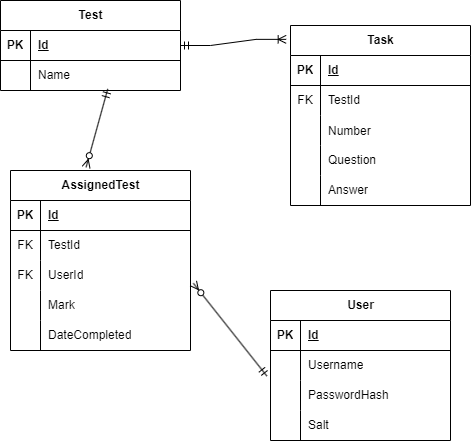

The diagram above was exported from draw.io. Its source (the exported page's mxGraphModel, read from the mxfile embedded in the PNG):
<mxGraphModel dx="1050" dy="534" grid="1" gridSize="10" guides="1" tooltips="1" connect="1" arrows="1" fold="1" page="1" pageScale="1" pageWidth="827" pageHeight="1169" math="0" shadow="0">
  <root>
    <mxCell id="0" />
    <mxCell id="1" parent="0" />
    <mxCell id="oF2-nOagE5kbn9z79eaH-1" value="User" style="shape=table;startSize=30;container=1;collapsible=1;childLayout=tableLayout;fixedRows=1;rowLines=0;fontStyle=1;align=center;resizeLast=1;html=1;" parent="1" vertex="1">
      <mxGeometry x="460" y="330" width="180" height="150" as="geometry" />
    </mxCell>
    <mxCell id="oF2-nOagE5kbn9z79eaH-2" value="" style="shape=tableRow;horizontal=0;startSize=0;swimlaneHead=0;swimlaneBody=0;fillColor=none;collapsible=0;dropTarget=0;points=[[0,0.5],[1,0.5]];portConstraint=eastwest;top=0;left=0;right=0;bottom=1;" parent="oF2-nOagE5kbn9z79eaH-1" vertex="1">
      <mxGeometry y="30" width="180" height="30" as="geometry" />
    </mxCell>
    <mxCell id="oF2-nOagE5kbn9z79eaH-3" value="PK" style="shape=partialRectangle;connectable=0;fillColor=none;top=0;left=0;bottom=0;right=0;fontStyle=1;overflow=hidden;whiteSpace=wrap;html=1;" parent="oF2-nOagE5kbn9z79eaH-2" vertex="1">
      <mxGeometry width="30" height="30" as="geometry">
        <mxRectangle width="30" height="30" as="alternateBounds" />
      </mxGeometry>
    </mxCell>
    <mxCell id="oF2-nOagE5kbn9z79eaH-4" value="Id" style="shape=partialRectangle;connectable=0;fillColor=none;top=0;left=0;bottom=0;right=0;align=left;spacingLeft=6;fontStyle=5;overflow=hidden;whiteSpace=wrap;html=1;" parent="oF2-nOagE5kbn9z79eaH-2" vertex="1">
      <mxGeometry x="30" width="150" height="30" as="geometry">
        <mxRectangle width="150" height="30" as="alternateBounds" />
      </mxGeometry>
    </mxCell>
    <mxCell id="oF2-nOagE5kbn9z79eaH-5" value="" style="shape=tableRow;horizontal=0;startSize=0;swimlaneHead=0;swimlaneBody=0;fillColor=none;collapsible=0;dropTarget=0;points=[[0,0.5],[1,0.5]];portConstraint=eastwest;top=0;left=0;right=0;bottom=0;" parent="oF2-nOagE5kbn9z79eaH-1" vertex="1">
      <mxGeometry y="60" width="180" height="30" as="geometry" />
    </mxCell>
    <mxCell id="oF2-nOagE5kbn9z79eaH-6" value="" style="shape=partialRectangle;connectable=0;fillColor=none;top=0;left=0;bottom=0;right=0;editable=1;overflow=hidden;whiteSpace=wrap;html=1;" parent="oF2-nOagE5kbn9z79eaH-5" vertex="1">
      <mxGeometry width="30" height="30" as="geometry">
        <mxRectangle width="30" height="30" as="alternateBounds" />
      </mxGeometry>
    </mxCell>
    <mxCell id="oF2-nOagE5kbn9z79eaH-7" value="Username" style="shape=partialRectangle;connectable=0;fillColor=none;top=0;left=0;bottom=0;right=0;align=left;spacingLeft=6;overflow=hidden;whiteSpace=wrap;html=1;" parent="oF2-nOagE5kbn9z79eaH-5" vertex="1">
      <mxGeometry x="30" width="150" height="30" as="geometry">
        <mxRectangle width="150" height="30" as="alternateBounds" />
      </mxGeometry>
    </mxCell>
    <mxCell id="oF2-nOagE5kbn9z79eaH-8" value="" style="shape=tableRow;horizontal=0;startSize=0;swimlaneHead=0;swimlaneBody=0;fillColor=none;collapsible=0;dropTarget=0;points=[[0,0.5],[1,0.5]];portConstraint=eastwest;top=0;left=0;right=0;bottom=0;" parent="oF2-nOagE5kbn9z79eaH-1" vertex="1">
      <mxGeometry y="90" width="180" height="30" as="geometry" />
    </mxCell>
    <mxCell id="oF2-nOagE5kbn9z79eaH-9" value="" style="shape=partialRectangle;connectable=0;fillColor=none;top=0;left=0;bottom=0;right=0;editable=1;overflow=hidden;whiteSpace=wrap;html=1;" parent="oF2-nOagE5kbn9z79eaH-8" vertex="1">
      <mxGeometry width="30" height="30" as="geometry">
        <mxRectangle width="30" height="30" as="alternateBounds" />
      </mxGeometry>
    </mxCell>
    <mxCell id="oF2-nOagE5kbn9z79eaH-10" value="PasswordHash" style="shape=partialRectangle;connectable=0;fillColor=none;top=0;left=0;bottom=0;right=0;align=left;spacingLeft=6;overflow=hidden;whiteSpace=wrap;html=1;" parent="oF2-nOagE5kbn9z79eaH-8" vertex="1">
      <mxGeometry x="30" width="150" height="30" as="geometry">
        <mxRectangle width="150" height="30" as="alternateBounds" />
      </mxGeometry>
    </mxCell>
    <mxCell id="oF2-nOagE5kbn9z79eaH-11" value="" style="shape=tableRow;horizontal=0;startSize=0;swimlaneHead=0;swimlaneBody=0;fillColor=none;collapsible=0;dropTarget=0;points=[[0,0.5],[1,0.5]];portConstraint=eastwest;top=0;left=0;right=0;bottom=0;" parent="oF2-nOagE5kbn9z79eaH-1" vertex="1">
      <mxGeometry y="120" width="180" height="30" as="geometry" />
    </mxCell>
    <mxCell id="oF2-nOagE5kbn9z79eaH-12" value="" style="shape=partialRectangle;connectable=0;fillColor=none;top=0;left=0;bottom=0;right=0;editable=1;overflow=hidden;whiteSpace=wrap;html=1;" parent="oF2-nOagE5kbn9z79eaH-11" vertex="1">
      <mxGeometry width="30" height="30" as="geometry">
        <mxRectangle width="30" height="30" as="alternateBounds" />
      </mxGeometry>
    </mxCell>
    <mxCell id="oF2-nOagE5kbn9z79eaH-13" value="Salt" style="shape=partialRectangle;connectable=0;fillColor=none;top=0;left=0;bottom=0;right=0;align=left;spacingLeft=6;overflow=hidden;whiteSpace=wrap;html=1;" parent="oF2-nOagE5kbn9z79eaH-11" vertex="1">
      <mxGeometry x="30" width="150" height="30" as="geometry">
        <mxRectangle width="150" height="30" as="alternateBounds" />
      </mxGeometry>
    </mxCell>
    <mxCell id="oF2-nOagE5kbn9z79eaH-14" value="Test" style="shape=table;startSize=30;container=1;collapsible=1;childLayout=tableLayout;fixedRows=1;rowLines=0;fontStyle=1;align=center;resizeLast=1;html=1;" parent="1" vertex="1">
      <mxGeometry x="190" y="40" width="180" height="90" as="geometry" />
    </mxCell>
    <mxCell id="oF2-nOagE5kbn9z79eaH-15" value="" style="shape=tableRow;horizontal=0;startSize=0;swimlaneHead=0;swimlaneBody=0;fillColor=none;collapsible=0;dropTarget=0;points=[[0,0.5],[1,0.5]];portConstraint=eastwest;top=0;left=0;right=0;bottom=1;" parent="oF2-nOagE5kbn9z79eaH-14" vertex="1">
      <mxGeometry y="30" width="180" height="30" as="geometry" />
    </mxCell>
    <mxCell id="oF2-nOagE5kbn9z79eaH-16" value="PK" style="shape=partialRectangle;connectable=0;fillColor=none;top=0;left=0;bottom=0;right=0;fontStyle=1;overflow=hidden;whiteSpace=wrap;html=1;" parent="oF2-nOagE5kbn9z79eaH-15" vertex="1">
      <mxGeometry width="30" height="30" as="geometry">
        <mxRectangle width="30" height="30" as="alternateBounds" />
      </mxGeometry>
    </mxCell>
    <mxCell id="oF2-nOagE5kbn9z79eaH-17" value="Id" style="shape=partialRectangle;connectable=0;fillColor=none;top=0;left=0;bottom=0;right=0;align=left;spacingLeft=6;fontStyle=5;overflow=hidden;whiteSpace=wrap;html=1;" parent="oF2-nOagE5kbn9z79eaH-15" vertex="1">
      <mxGeometry x="30" width="150" height="30" as="geometry">
        <mxRectangle width="150" height="30" as="alternateBounds" />
      </mxGeometry>
    </mxCell>
    <mxCell id="oF2-nOagE5kbn9z79eaH-18" value="" style="shape=tableRow;horizontal=0;startSize=0;swimlaneHead=0;swimlaneBody=0;fillColor=none;collapsible=0;dropTarget=0;points=[[0,0.5],[1,0.5]];portConstraint=eastwest;top=0;left=0;right=0;bottom=0;" parent="oF2-nOagE5kbn9z79eaH-14" vertex="1">
      <mxGeometry y="60" width="180" height="30" as="geometry" />
    </mxCell>
    <mxCell id="oF2-nOagE5kbn9z79eaH-19" value="" style="shape=partialRectangle;connectable=0;fillColor=none;top=0;left=0;bottom=0;right=0;editable=1;overflow=hidden;whiteSpace=wrap;html=1;" parent="oF2-nOagE5kbn9z79eaH-18" vertex="1">
      <mxGeometry width="30" height="30" as="geometry">
        <mxRectangle width="30" height="30" as="alternateBounds" />
      </mxGeometry>
    </mxCell>
    <mxCell id="oF2-nOagE5kbn9z79eaH-20" value="Name" style="shape=partialRectangle;connectable=0;fillColor=none;top=0;left=0;bottom=0;right=0;align=left;spacingLeft=6;overflow=hidden;whiteSpace=wrap;html=1;" parent="oF2-nOagE5kbn9z79eaH-18" vertex="1">
      <mxGeometry x="30" width="150" height="30" as="geometry">
        <mxRectangle width="150" height="30" as="alternateBounds" />
      </mxGeometry>
    </mxCell>
    <mxCell id="oF2-nOagE5kbn9z79eaH-40" value="AssignedTest" style="shape=table;startSize=30;container=1;collapsible=1;childLayout=tableLayout;fixedRows=1;rowLines=0;fontStyle=1;align=center;resizeLast=1;html=1;" parent="1" vertex="1">
      <mxGeometry x="200" y="210" width="180" height="180" as="geometry" />
    </mxCell>
    <mxCell id="oF2-nOagE5kbn9z79eaH-41" value="" style="shape=tableRow;horizontal=0;startSize=0;swimlaneHead=0;swimlaneBody=0;fillColor=none;collapsible=0;dropTarget=0;points=[[0,0.5],[1,0.5]];portConstraint=eastwest;top=0;left=0;right=0;bottom=1;" parent="oF2-nOagE5kbn9z79eaH-40" vertex="1">
      <mxGeometry y="30" width="180" height="30" as="geometry" />
    </mxCell>
    <mxCell id="oF2-nOagE5kbn9z79eaH-42" value="PK" style="shape=partialRectangle;connectable=0;fillColor=none;top=0;left=0;bottom=0;right=0;fontStyle=1;overflow=hidden;whiteSpace=wrap;html=1;" parent="oF2-nOagE5kbn9z79eaH-41" vertex="1">
      <mxGeometry width="30" height="30" as="geometry">
        <mxRectangle width="30" height="30" as="alternateBounds" />
      </mxGeometry>
    </mxCell>
    <mxCell id="oF2-nOagE5kbn9z79eaH-43" value="Id" style="shape=partialRectangle;connectable=0;fillColor=none;top=0;left=0;bottom=0;right=0;align=left;spacingLeft=6;fontStyle=5;overflow=hidden;whiteSpace=wrap;html=1;" parent="oF2-nOagE5kbn9z79eaH-41" vertex="1">
      <mxGeometry x="30" width="150" height="30" as="geometry">
        <mxRectangle width="150" height="30" as="alternateBounds" />
      </mxGeometry>
    </mxCell>
    <mxCell id="oF2-nOagE5kbn9z79eaH-53" value="" style="shape=tableRow;horizontal=0;startSize=0;swimlaneHead=0;swimlaneBody=0;fillColor=none;collapsible=0;dropTarget=0;points=[[0,0.5],[1,0.5]];portConstraint=eastwest;top=0;left=0;right=0;bottom=0;" parent="oF2-nOagE5kbn9z79eaH-40" vertex="1">
      <mxGeometry y="60" width="180" height="30" as="geometry" />
    </mxCell>
    <mxCell id="oF2-nOagE5kbn9z79eaH-54" value="FK" style="shape=partialRectangle;connectable=0;fillColor=none;top=0;left=0;bottom=0;right=0;fontStyle=0;overflow=hidden;whiteSpace=wrap;html=1;" parent="oF2-nOagE5kbn9z79eaH-53" vertex="1">
      <mxGeometry width="30" height="30" as="geometry">
        <mxRectangle width="30" height="30" as="alternateBounds" />
      </mxGeometry>
    </mxCell>
    <mxCell id="oF2-nOagE5kbn9z79eaH-55" value="TestId" style="shape=partialRectangle;connectable=0;fillColor=none;top=0;left=0;bottom=0;right=0;align=left;spacingLeft=6;fontStyle=0;overflow=hidden;whiteSpace=wrap;html=1;" parent="oF2-nOagE5kbn9z79eaH-53" vertex="1">
      <mxGeometry x="30" width="150" height="30" as="geometry">
        <mxRectangle width="150" height="30" as="alternateBounds" />
      </mxGeometry>
    </mxCell>
    <mxCell id="oF2-nOagE5kbn9z79eaH-56" value="" style="shape=tableRow;horizontal=0;startSize=0;swimlaneHead=0;swimlaneBody=0;fillColor=none;collapsible=0;dropTarget=0;points=[[0,0.5],[1,0.5]];portConstraint=eastwest;top=0;left=0;right=0;bottom=0;" parent="oF2-nOagE5kbn9z79eaH-40" vertex="1">
      <mxGeometry y="90" width="180" height="30" as="geometry" />
    </mxCell>
    <mxCell id="oF2-nOagE5kbn9z79eaH-57" value="FK" style="shape=partialRectangle;connectable=0;fillColor=none;top=0;left=0;bottom=0;right=0;fontStyle=0;overflow=hidden;whiteSpace=wrap;html=1;" parent="oF2-nOagE5kbn9z79eaH-56" vertex="1">
      <mxGeometry width="30" height="30" as="geometry">
        <mxRectangle width="30" height="30" as="alternateBounds" />
      </mxGeometry>
    </mxCell>
    <mxCell id="oF2-nOagE5kbn9z79eaH-58" value="UserId" style="shape=partialRectangle;connectable=0;fillColor=none;top=0;left=0;bottom=0;right=0;align=left;spacingLeft=6;fontStyle=0;overflow=hidden;whiteSpace=wrap;html=1;" parent="oF2-nOagE5kbn9z79eaH-56" vertex="1">
      <mxGeometry x="30" width="150" height="30" as="geometry">
        <mxRectangle width="150" height="30" as="alternateBounds" />
      </mxGeometry>
    </mxCell>
    <mxCell id="oF2-nOagE5kbn9z79eaH-44" value="" style="shape=tableRow;horizontal=0;startSize=0;swimlaneHead=0;swimlaneBody=0;fillColor=none;collapsible=0;dropTarget=0;points=[[0,0.5],[1,0.5]];portConstraint=eastwest;top=0;left=0;right=0;bottom=0;" parent="oF2-nOagE5kbn9z79eaH-40" vertex="1">
      <mxGeometry y="120" width="180" height="30" as="geometry" />
    </mxCell>
    <mxCell id="oF2-nOagE5kbn9z79eaH-45" value="" style="shape=partialRectangle;connectable=0;fillColor=none;top=0;left=0;bottom=0;right=0;editable=1;overflow=hidden;whiteSpace=wrap;html=1;" parent="oF2-nOagE5kbn9z79eaH-44" vertex="1">
      <mxGeometry width="30" height="30" as="geometry">
        <mxRectangle width="30" height="30" as="alternateBounds" />
      </mxGeometry>
    </mxCell>
    <mxCell id="oF2-nOagE5kbn9z79eaH-46" value="Mark" style="shape=partialRectangle;connectable=0;fillColor=none;top=0;left=0;bottom=0;right=0;align=left;spacingLeft=6;overflow=hidden;whiteSpace=wrap;html=1;" parent="oF2-nOagE5kbn9z79eaH-44" vertex="1">
      <mxGeometry x="30" width="150" height="30" as="geometry">
        <mxRectangle width="150" height="30" as="alternateBounds" />
      </mxGeometry>
    </mxCell>
    <mxCell id="oF2-nOagE5kbn9z79eaH-47" value="" style="shape=tableRow;horizontal=0;startSize=0;swimlaneHead=0;swimlaneBody=0;fillColor=none;collapsible=0;dropTarget=0;points=[[0,0.5],[1,0.5]];portConstraint=eastwest;top=0;left=0;right=0;bottom=0;" parent="oF2-nOagE5kbn9z79eaH-40" vertex="1">
      <mxGeometry y="150" width="180" height="30" as="geometry" />
    </mxCell>
    <mxCell id="oF2-nOagE5kbn9z79eaH-48" value="" style="shape=partialRectangle;connectable=0;fillColor=none;top=0;left=0;bottom=0;right=0;editable=1;overflow=hidden;whiteSpace=wrap;html=1;" parent="oF2-nOagE5kbn9z79eaH-47" vertex="1">
      <mxGeometry width="30" height="30" as="geometry">
        <mxRectangle width="30" height="30" as="alternateBounds" />
      </mxGeometry>
    </mxCell>
    <mxCell id="oF2-nOagE5kbn9z79eaH-49" value="DateCompleted" style="shape=partialRectangle;connectable=0;fillColor=none;top=0;left=0;bottom=0;right=0;align=left;spacingLeft=6;overflow=hidden;whiteSpace=wrap;html=1;" parent="oF2-nOagE5kbn9z79eaH-47" vertex="1">
      <mxGeometry x="30" width="150" height="30" as="geometry">
        <mxRectangle width="150" height="30" as="alternateBounds" />
      </mxGeometry>
    </mxCell>
    <mxCell id="oF2-nOagE5kbn9z79eaH-59" value="" style="fontSize=12;html=1;endArrow=ERzeroToMany;startArrow=ERmandOne;rounded=0;entryX=1.016;entryY=0.76;entryDx=0;entryDy=0;entryPerimeter=0;exitX=-0.02;exitY=0.853;exitDx=0;exitDy=0;exitPerimeter=0;elbow=vertical;" parent="1" source="oF2-nOagE5kbn9z79eaH-5" target="oF2-nOagE5kbn9z79eaH-56" edge="1">
      <mxGeometry width="100" height="100" relative="1" as="geometry">
        <mxPoint x="360" y="350" as="sourcePoint" />
        <mxPoint x="460" y="250" as="targetPoint" />
      </mxGeometry>
    </mxCell>
    <mxCell id="oF2-nOagE5kbn9z79eaH-60" value="" style="fontSize=12;html=1;endArrow=ERzeroToMany;startArrow=ERmandOne;rounded=0;exitX=0.596;exitY=0.947;exitDx=0;exitDy=0;exitPerimeter=0;entryX=0.42;entryY=-0.018;entryDx=0;entryDy=0;entryPerimeter=0;" parent="1" source="oF2-nOagE5kbn9z79eaH-18" target="oF2-nOagE5kbn9z79eaH-40" edge="1">
      <mxGeometry width="100" height="100" relative="1" as="geometry">
        <mxPoint x="316.3599999999999" y="160.39" as="sourcePoint" />
        <mxPoint x="470" y="80" as="targetPoint" />
      </mxGeometry>
    </mxCell>
    <mxCell id="oF2-nOagE5kbn9z79eaH-61" value="Task" style="shape=table;startSize=30;container=1;collapsible=1;childLayout=tableLayout;fixedRows=1;rowLines=0;fontStyle=1;align=center;resizeLast=1;html=1;" parent="1" vertex="1">
      <mxGeometry x="480" y="65" width="180" height="180" as="geometry" />
    </mxCell>
    <mxCell id="oF2-nOagE5kbn9z79eaH-62" value="" style="shape=tableRow;horizontal=0;startSize=0;swimlaneHead=0;swimlaneBody=0;fillColor=none;collapsible=0;dropTarget=0;points=[[0,0.5],[1,0.5]];portConstraint=eastwest;top=0;left=0;right=0;bottom=1;" parent="oF2-nOagE5kbn9z79eaH-61" vertex="1">
      <mxGeometry y="30" width="180" height="30" as="geometry" />
    </mxCell>
    <mxCell id="oF2-nOagE5kbn9z79eaH-63" value="PK" style="shape=partialRectangle;connectable=0;fillColor=none;top=0;left=0;bottom=0;right=0;fontStyle=1;overflow=hidden;whiteSpace=wrap;html=1;" parent="oF2-nOagE5kbn9z79eaH-62" vertex="1">
      <mxGeometry width="30" height="30" as="geometry">
        <mxRectangle width="30" height="30" as="alternateBounds" />
      </mxGeometry>
    </mxCell>
    <mxCell id="oF2-nOagE5kbn9z79eaH-64" value="Id" style="shape=partialRectangle;connectable=0;fillColor=none;top=0;left=0;bottom=0;right=0;align=left;spacingLeft=6;fontStyle=5;overflow=hidden;whiteSpace=wrap;html=1;" parent="oF2-nOagE5kbn9z79eaH-62" vertex="1">
      <mxGeometry x="30" width="150" height="30" as="geometry">
        <mxRectangle width="150" height="30" as="alternateBounds" />
      </mxGeometry>
    </mxCell>
    <mxCell id="oF2-nOagE5kbn9z79eaH-74" value="" style="shape=tableRow;horizontal=0;startSize=0;swimlaneHead=0;swimlaneBody=0;fillColor=none;collapsible=0;dropTarget=0;points=[[0,0.5],[1,0.5]];portConstraint=eastwest;top=0;left=0;right=0;bottom=0;" parent="oF2-nOagE5kbn9z79eaH-61" vertex="1">
      <mxGeometry y="60" width="180" height="30" as="geometry" />
    </mxCell>
    <mxCell id="oF2-nOagE5kbn9z79eaH-75" value="FK" style="shape=partialRectangle;connectable=0;fillColor=none;top=0;left=0;bottom=0;right=0;fontStyle=0;overflow=hidden;whiteSpace=wrap;html=1;" parent="oF2-nOagE5kbn9z79eaH-74" vertex="1">
      <mxGeometry width="30" height="30" as="geometry">
        <mxRectangle width="30" height="30" as="alternateBounds" />
      </mxGeometry>
    </mxCell>
    <mxCell id="oF2-nOagE5kbn9z79eaH-76" value="TestId" style="shape=partialRectangle;connectable=0;fillColor=none;top=0;left=0;bottom=0;right=0;align=left;spacingLeft=6;fontStyle=0;overflow=hidden;whiteSpace=wrap;html=1;" parent="oF2-nOagE5kbn9z79eaH-74" vertex="1">
      <mxGeometry x="30" width="150" height="30" as="geometry">
        <mxRectangle width="150" height="30" as="alternateBounds" />
      </mxGeometry>
    </mxCell>
    <mxCell id="oF2-nOagE5kbn9z79eaH-78" value="" style="shape=tableRow;horizontal=0;startSize=0;swimlaneHead=0;swimlaneBody=0;fillColor=none;collapsible=0;dropTarget=0;points=[[0,0.5],[1,0.5]];portConstraint=eastwest;top=0;left=0;right=0;bottom=0;" parent="oF2-nOagE5kbn9z79eaH-61" vertex="1">
      <mxGeometry y="90" width="180" height="30" as="geometry" />
    </mxCell>
    <mxCell id="oF2-nOagE5kbn9z79eaH-79" value="" style="shape=partialRectangle;connectable=0;fillColor=none;top=0;left=0;bottom=0;right=0;editable=1;overflow=hidden;" parent="oF2-nOagE5kbn9z79eaH-78" vertex="1">
      <mxGeometry width="30" height="30" as="geometry">
        <mxRectangle width="30" height="30" as="alternateBounds" />
      </mxGeometry>
    </mxCell>
    <mxCell id="oF2-nOagE5kbn9z79eaH-80" value="Number" style="shape=partialRectangle;connectable=0;fillColor=none;top=0;left=0;bottom=0;right=0;align=left;spacingLeft=6;overflow=hidden;" parent="oF2-nOagE5kbn9z79eaH-78" vertex="1">
      <mxGeometry x="30" width="150" height="30" as="geometry">
        <mxRectangle width="150" height="30" as="alternateBounds" />
      </mxGeometry>
    </mxCell>
    <mxCell id="oF2-nOagE5kbn9z79eaH-65" value="" style="shape=tableRow;horizontal=0;startSize=0;swimlaneHead=0;swimlaneBody=0;fillColor=none;collapsible=0;dropTarget=0;points=[[0,0.5],[1,0.5]];portConstraint=eastwest;top=0;left=0;right=0;bottom=0;" parent="oF2-nOagE5kbn9z79eaH-61" vertex="1">
      <mxGeometry y="120" width="180" height="30" as="geometry" />
    </mxCell>
    <mxCell id="oF2-nOagE5kbn9z79eaH-66" value="" style="shape=partialRectangle;connectable=0;fillColor=none;top=0;left=0;bottom=0;right=0;editable=1;overflow=hidden;whiteSpace=wrap;html=1;" parent="oF2-nOagE5kbn9z79eaH-65" vertex="1">
      <mxGeometry width="30" height="30" as="geometry">
        <mxRectangle width="30" height="30" as="alternateBounds" />
      </mxGeometry>
    </mxCell>
    <mxCell id="oF2-nOagE5kbn9z79eaH-67" value="Question" style="shape=partialRectangle;connectable=0;fillColor=none;top=0;left=0;bottom=0;right=0;align=left;spacingLeft=6;overflow=hidden;whiteSpace=wrap;html=1;" parent="oF2-nOagE5kbn9z79eaH-65" vertex="1">
      <mxGeometry x="30" width="150" height="30" as="geometry">
        <mxRectangle width="150" height="30" as="alternateBounds" />
      </mxGeometry>
    </mxCell>
    <mxCell id="oF2-nOagE5kbn9z79eaH-68" value="" style="shape=tableRow;horizontal=0;startSize=0;swimlaneHead=0;swimlaneBody=0;fillColor=none;collapsible=0;dropTarget=0;points=[[0,0.5],[1,0.5]];portConstraint=eastwest;top=0;left=0;right=0;bottom=0;" parent="oF2-nOagE5kbn9z79eaH-61" vertex="1">
      <mxGeometry y="150" width="180" height="30" as="geometry" />
    </mxCell>
    <mxCell id="oF2-nOagE5kbn9z79eaH-69" value="" style="shape=partialRectangle;connectable=0;fillColor=none;top=0;left=0;bottom=0;right=0;editable=1;overflow=hidden;whiteSpace=wrap;html=1;" parent="oF2-nOagE5kbn9z79eaH-68" vertex="1">
      <mxGeometry width="30" height="30" as="geometry">
        <mxRectangle width="30" height="30" as="alternateBounds" />
      </mxGeometry>
    </mxCell>
    <mxCell id="oF2-nOagE5kbn9z79eaH-70" value="Answer" style="shape=partialRectangle;connectable=0;fillColor=none;top=0;left=0;bottom=0;right=0;align=left;spacingLeft=6;overflow=hidden;whiteSpace=wrap;html=1;" parent="oF2-nOagE5kbn9z79eaH-68" vertex="1">
      <mxGeometry x="30" width="150" height="30" as="geometry">
        <mxRectangle width="150" height="30" as="alternateBounds" />
      </mxGeometry>
    </mxCell>
    <mxCell id="oF2-nOagE5kbn9z79eaH-81" value="" style="edgeStyle=entityRelationEdgeStyle;fontSize=12;html=1;endArrow=ERoneToMany;startArrow=ERmandOne;rounded=0;exitX=1;exitY=0.5;exitDx=0;exitDy=0;entryX=-0.024;entryY=0.077;entryDx=0;entryDy=0;entryPerimeter=0;" parent="1" source="oF2-nOagE5kbn9z79eaH-15" target="oF2-nOagE5kbn9z79eaH-61" edge="1">
      <mxGeometry width="100" height="100" relative="1" as="geometry">
        <mxPoint x="390" y="120" as="sourcePoint" />
        <mxPoint x="490" y="20" as="targetPoint" />
      </mxGeometry>
    </mxCell>
  </root>
</mxGraphModel>